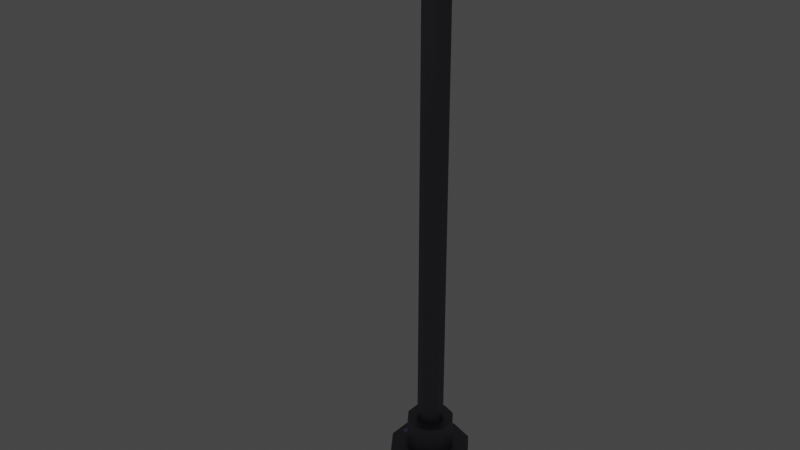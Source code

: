 # Source: lamppost.blend  (saved by Blender 3.6.11; exported with 4.5.12 LTS)
import bpy
from mathutils import Matrix  # noqa: F401  (used for matrix-valued properties, if any)

bpy.ops.wm.read_factory_settings(use_empty=True)
scene = bpy.context.scene
scene.name = 'Scene'

# ---- collections
col_collection = bpy.data.collections.new('Collection'); scene.collection.children.link(col_collection)

# ---- materials (node trees are filled in below, after node groups)
mat_main = bpy.data.materials.new('main')
mat_main.use_transparent_shadow = False
mat_light = bpy.data.materials.new('light')
mat_light.use_transparent_shadow = False
mat_bolt = bpy.data.materials.new('bolt')
mat_bolt.use_transparent_shadow = False

# ---- material node trees
mat_main.use_nodes = True; mat_main.node_tree.nodes.clear()
_N = mat_main.node_tree.nodes; _L = mat_main.node_tree.links
n0 = _N.new('ShaderNodeBsdfPrincipled'); n0.name = 'Principled BSDF'; n0.location = (10, 300)
n0.distribution = 'GGX'
n0.subsurface_method = 'RANDOM_WALK_SKIN'
n0.inputs[0].default_value = (0.1715, 0.1592, 0.1845, 1.0)
n0.inputs[1].default_value = 0.8189
n0.inputs[3].default_value = 1.45
n0.inputs[27].default_value = (0.0, 0.0, 0.0, 1.0)
n0.inputs[28].default_value = 1.0
n1 = _N.new('ShaderNodeOutputMaterial'); n1.name = 'Material Output'; n1.location = (300, 300)
_L.new(n0.outputs[0], n1.inputs[0])
n1.is_active_output = True
mat_light.use_nodes = True; mat_light.node_tree.nodes.clear()
_N = mat_light.node_tree.nodes; _L = mat_light.node_tree.links
n0 = _N.new('ShaderNodeBsdfPrincipled'); n0.name = 'Principled BSDF'; n0.location = (10, 300)
n0.distribution = 'GGX'
n0.subsurface_method = 'RANDOM_WALK_SKIN'
n0.inputs[3].default_value = 1.45
n0.inputs[28].default_value = 7.5
n1 = _N.new('ShaderNodeOutputMaterial'); n1.name = 'Material Output'; n1.location = (300, 300)
_L.new(n0.outputs[0], n1.inputs[0])
n1.is_active_output = True
mat_bolt.use_nodes = True; mat_bolt.node_tree.nodes.clear()
_N = mat_bolt.node_tree.nodes; _L = mat_bolt.node_tree.links
n0 = _N.new('ShaderNodeBsdfPrincipled'); n0.name = 'Principled BSDF'; n0.location = (10, 300)
n0.distribution = 'GGX'
n0.subsurface_method = 'RANDOM_WALK_SKIN'
n0.inputs[0].default_value = (0.3071, 0.3944, 0.8, 1.0)
n0.inputs[3].default_value = 1.45
n0.inputs[27].default_value = (0.0, 0.0, 0.0, 1.0)
n0.inputs[28].default_value = 1.0
n1 = _N.new('ShaderNodeOutputMaterial'); n1.name = 'Material Output'; n1.location = (300, 300)
_L.new(n0.outputs[0], n1.inputs[0])
n1.is_active_output = True

# ---- world
world_world = bpy.data.worlds.new('World'); scene.world = world_world
world_world.use_nodes = True; world_world.node_tree.nodes.clear()
_N = world_world.node_tree.nodes; _L = world_world.node_tree.links
n0 = _N.new('ShaderNodeOutputWorld'); n0.name = 'World Output'; n0.location = (300, 300)
n1 = _N.new('ShaderNodeBackground'); n1.name = 'Background'; n1.location = (10, 300)
n1.inputs[0].default_value = (0.05088, 0.05088, 0.05088, 1.0)
_L.new(n1.outputs[0], n0.inputs[0])
n0.is_active_output = True
world_world.color = (0.05088, 0.05088, 0.05088)
world_world.use_sun_shadow = False
world_world.sun_shadow_jitter_overblur = 0.0

# ---- meshes
me_circle_001 = bpy.data.meshes.new('Circle.001')
me_circle_001.from_pydata([(0.0, 0.5, 0.0), (-0.2939, 0.4045, 0.0), (-0.4755, 0.1545, 0.0), (-0.4755, -0.1545, 0.0), (-0.2939, -0.4045, 0.0), (0.0, -0.5, 0.0), (0.2939, -0.4045, 0.0), (0.4755, -0.1545, 0.0), (0.4755, 0.1545, 0.0), (0.2939, 0.4045, 0.0), (0.0, 0.2892, 0.2), (-0.17, 0.234, 0.2), (-0.2751, 0.08938, 0.2), (-0.2751, -0.08938, 0.2), (-0.17, -0.234, 0.2), (0.0, -0.2892, 0.2), (0.17, -0.234, 0.2), (0.2751, -0.08938, 0.2), (0.2751, 0.08938, 0.2), (0.17, 0.234, 0.2), (-0.2939, 0.4045, 0.2), (0.0, 0.5, 0.2), (-0.4755, 0.1545, 0.2), (-0.4755, -0.1545, 0.2), (-0.2939, -0.4045, 0.2), (0.0, -0.5, 0.2), (0.2939, -0.4045, 0.2), (0.4755, -0.1545, 0.2), (0.4755, 0.1545, 0.2), (0.2939, 0.4045, 0.2), (-5.707e-09, 0.1647, 0.5767), (-0.09681, 0.1332, 0.5767), (-0.1566, 0.0509, 0.5767), (-0.1566, -0.0509, 0.5767), (-0.09681, -0.1332, 0.5767), (-5.707e-09, -0.1647, 0.5767), (0.09681, -0.1332, 0.5767), (0.1566, -0.0509, 0.5767), (0.1566, 0.0509, 0.5767), (0.09681, 0.1332, 0.5767), (-0.17, 0.234, 0.5767), (-5.707e-09, 0.2892, 0.5767), (-0.2751, 0.08938, 0.5767), (-0.2751, -0.08938, 0.5767), (-0.17, -0.234, 0.5767), (-5.707e-09, -0.2892, 0.5767), (0.17, -0.234, 0.5767), (0.2751, -0.08938, 0.5767), (0.2751, 0.08938, 0.5767), (0.17, 0.234, 0.5767), (2.735e-07, 0.07105, 6.521), (-0.04176, 0.05748, 6.521), (-0.06757, 0.02196, 6.521), (-0.06757, -0.02196, 6.521), (-0.04176, -0.05748, 6.521), (2.706e-07, -0.07105, 6.521), (0.04176, -0.05748, 6.521), (0.06757, -0.02196, 6.521), (0.06757, 0.02196, 6.521), (0.04176, 0.05748, 6.521), (-0.09681, -0.1332, 6.282), (2.609e-07, -0.1647, 6.282), (0.09681, -0.1332, 6.282), (-0.09681, -0.1332, 5.95), (0.09681, -0.1332, 5.95), (2.609e-07, -0.1647, 6.282), (2.454e-07, -0.1647, 6.1), (-0.04352, -0.1332, 6.1), (-0.09681, -0.1332, 6.154), (-0.09681, -0.1332, 6.047), (-0.04612, -0.1497, 6.1), (-0.09681, -0.1332, 6.229), (-0.04352, -0.1332, 6.282), (-0.04612, -0.1497, 6.282), (-0.09681, -0.1332, 6.282), (0.09681, -0.1332, 6.154), (0.04352, -0.1332, 6.1), (0.04612, -0.1497, 6.1), (0.09681, -0.1332, 6.047), (0.04352, -0.1332, 6.282), (0.09681, -0.1332, 6.229), (0.09681, -0.1332, 6.282), (0.04612, -0.1497, 6.282), (-0.09681, -1.669, 6.154), (-0.04352, -1.669, 6.1), (-0.04352, -1.669, 6.282), (-0.09681, -1.669, 6.229), (0.04352, -1.669, 6.1), (0.09681, -1.669, 6.154), (0.09681, -1.669, 6.229), (0.04352, -1.669, 6.282), (-0.09681, 0.1332, 6.521), (2.721e-07, 0.1647, 6.521), (-0.1566, 0.0509, 6.521), (-0.1566, -0.0509, 6.521), (-0.09681, -0.1332, 6.521), (2.721e-07, -0.1647, 6.521), (0.09681, -0.1332, 6.521), (0.1566, -0.0509, 6.521), (0.1566, 0.0509, 6.521), (0.09681, 0.1332, 6.521), (-0.04176, 0.05748, 6.407), (-7.816e-07, 0.07105, 6.407), (-0.06757, 0.02196, 6.407), (-0.06757, -0.02196, 6.407), (-0.04176, -0.05748, 6.407), (-7.845e-07, -0.07105, 6.407), (0.04176, -0.05748, 6.407), (0.06757, -0.02196, 6.407), (0.06757, 0.02196, 6.407), (0.04176, 0.05748, 6.407), (0.09681, -1.182, 6.229), (0.04352, -1.182, 6.282), (0.09681, -1.182, 6.154), (0.04352, -1.182, 6.1), (-0.09681, -1.182, 6.229), (-0.04352, -1.182, 6.282), (-0.04352, -1.182, 6.1), (-0.09681, -1.182, 6.154), (0.04352, -1.485, 6.282), (0.09681, -1.485, 6.154), (-0.09681, -1.485, 6.229), (-0.04352, -1.485, 6.1), (0.09681, -1.485, 6.229), (0.04352, -1.485, 6.1), (-0.04352, -1.485, 6.282), (-0.09681, -1.485, 6.154), (0.04352, -1.485, 6.01), (0.04352, -1.182, 6.01), (-0.04352, -1.182, 6.01), (-0.04352, -1.485, 6.01), (-0.04352, -1.182, 6.01), (-0.04352, -1.485, 6.01), (-0.1, -1.182, 6.01), (-0.1, -1.485, 6.01), (0.1, -1.485, 6.01), (0.1, -1.182, 6.01), (0.04352, -1.15, 6.01), (-0.04352, -1.15, 6.01), (0.04352, -1.55, 6.01), (-0.04352, -1.55, 6.01), (0.07, -1.485, 5.9), (0.07, -1.182, 5.9), (-0.04352, -1.182, 5.9), (-0.04352, -1.485, 5.9), (-0.07, -1.182, 5.9), (-0.07, -1.485, 5.9), (-0.1, -1.182, 5.9), (-0.1, -1.485, 5.9), (0.1, -1.485, 5.9), (0.1, -1.182, 5.9), (0.04352, -1.15, 5.9), (-0.04352, -1.15, 5.9), (0.04352, -1.55, 5.9), (-0.04352, -1.55, 5.9), (0.0565, -1.472, 5.914), (0.0565, -1.472, 5.9), (0.0565, -1.195, 5.9), (-0.0565, -1.195, 5.9), (-0.0565, -1.472, 5.914), (-0.0565, -1.472, 5.9), (0.0565, -1.195, 5.914), (-0.0565, -1.195, 5.914)], [(129, 143), (144, 130), (146, 148)], [(1, 0, 9, 8, 7, 6, 5, 4, 3, 2), (11, 12, 42, 40), (4, 5, 25, 24), (1, 2, 22, 20), (8, 9, 29, 28), (5, 6, 26, 25), (2, 3, 23, 22), (9, 0, 21, 29), (6, 7, 27, 26), (3, 4, 24, 23), (0, 1, 20, 21), (7, 8, 28, 27), (11, 10, 21, 20), (12, 11, 20, 22), (13, 12, 22, 23), (14, 13, 23, 24), (15, 14, 24, 25), (16, 15, 25, 26), (17, 16, 26, 27), (18, 17, 27, 28), (19, 18, 28, 29), (10, 19, 29, 21), (18, 19, 49, 48), (15, 16, 46, 45), (12, 13, 43, 42), (19, 10, 41, 49), (16, 17, 47, 46), (13, 14, 44, 43), (10, 11, 40, 41), (17, 18, 48, 47), (14, 15, 45, 44), (31, 30, 41, 40), (32, 31, 40, 42), (33, 32, 42, 43), (34, 33, 43, 44), (35, 34, 44, 45), (36, 35, 45, 46), (37, 36, 46, 47), (38, 37, 47, 48), (39, 38, 48, 49), (30, 39, 49, 41), (50, 51, 101, 102), (33, 34, 63, 60, 95, 94), (60, 61, 96, 95), (30, 31, 91, 92), (61, 62, 97, 96), (31, 32, 93, 91), (37, 38, 99, 98), (37, 98, 97, 62, 64, 36), (39, 30, 92, 100), (61, 60, 74, 73, 65), (38, 39, 100, 99), (124, 87, 84, 122), (64, 62, 81, 80, 75, 78), (32, 33, 94, 93), (85, 86, 83, 84, 87, 88, 89, 90), (35, 66, 70, 69, 63, 34), (62, 61, 65, 82, 81), (119, 125, 85, 90), (120, 123, 89, 88), (64, 78, 77, 66, 35, 36), (60, 63, 69, 68, 71, 74), (67, 68, 69, 70), (71, 72, 73, 74), (75, 76, 77, 78), (79, 80, 81, 82), (111, 80, 79, 112), (120, 88, 87, 124), (121, 86, 85, 125), (122, 84, 83, 126), (121, 126, 83, 86), (51, 50, 92, 91), (52, 51, 91, 93), (53, 52, 93, 94), (54, 53, 94, 95), (55, 54, 95, 96), (56, 55, 96, 97), (57, 56, 97, 98), (58, 57, 98, 99), (59, 58, 99, 100), (50, 59, 100, 92), (101, 103, 104, 105, 106, 107, 108, 109, 110, 102), (57, 58, 109, 108), (54, 55, 106, 105), (51, 52, 103, 101), (58, 59, 110, 109), (55, 56, 107, 106), (52, 53, 104, 103), (59, 50, 102, 110), (56, 57, 108, 107), (53, 54, 105, 104), (71, 68, 118, 115), (67, 117, 118, 68), (71, 115, 116, 72), (75, 113, 114, 76), (123, 111, 112, 119), (75, 80, 111, 113), (79, 72, 116, 112), (76, 114, 117, 67), (89, 123, 119, 90), (115, 118, 126, 121), (117, 122, 126, 118), (115, 121, 125, 116), (113, 120, 124, 114), (113, 111, 123, 120), (112, 116, 125, 119), (117, 114, 128, 129), (124, 122, 130, 127), (114, 124, 127, 128), (122, 117, 129, 130), (130, 129, 131, 132), (139, 140, 154, 153), (133, 134, 148, 147), (133, 131, 138, 129), (134, 140, 154, 148), (142, 141, 149, 150), (141, 153, 149), (146, 145, 147, 148, 154, 144), (143, 142, 150, 151, 152, 147, 145), (139, 135, 149, 153), (138, 133, 147, 152), (137, 138, 152, 151), (136, 137, 151, 150), (135, 136, 150, 149), (132, 134, 133, 131), (133, 129, 131, 138), (129, 128, 137, 138), (128, 127, 135, 136), (136, 128, 137), (130, 140, 139, 127), (134, 132, 140), (135, 139, 127), (160, 156, 155, 159), (154, 144, 141, 153), (157, 156, 141, 142), (160, 158, 145, 146), (156, 160, 146, 141), (158, 157, 142, 145), (155, 161, 162, 159), (156, 157, 161, 155), (157, 158, 162, 161), (158, 160, 159, 162)])
me_circle_001.polygons.foreach_set('material_index', [0, 0, 0, 0, 0, 0, 0, 0, 0, 0, 0, 0, 0, 0, 0, 0, 0, 0, 0, 0, 0, 0, 0, 0, 0, 0, 0, 0, 0, 0, 0, 0, 0, 0, 0, 0, 0, 0, 0, 0, 0, 0, 0, 0, 0, 0, 0, 0, 0, 0, 0, 0, 0, 0, 0, 0, 0, 0, 0, 0, 0, 0, 0, 0, 0, 0, 0, 0, 0, 0, 0, 0, 0, 0, 0, 0, 0, 0, 0, 0, 0, 0, 0, 0, 0, 0, 0, 0, 0, 0, 0, 0, 0, 0, 0, 0, 0, 0, 0, 0, 0, 0, 0, 0, 0, 0, 0, 0, 0, 0, 0, 0, 0, 0, 0, 0, 0, 0, 0, 0, 0, 0, 0, 0, 0, 0, 0, 0, 0, 0, 0, 0, 0, 0, 0, 0, 0, 0, 1, 0, 0, 0])
_uv = me_circle_001.uv_layers.new(name='UVMap')
_uv.uv.foreach_set('vector', [0.0, 0.0, 0.0, 0.0, 0.0, 0.0, 0.0, 0.0, 0.0, 0.0, 0.0, 0.0, 0.0, 0.0, 0.0, 0.0, 0.0, 0.0, 0.0, 0.0, 0.0, 0.0, 0.0, 0.0, 0.0, 0.0, 0.0, 0.0, 0.0, 0.0, 0.0, 0.0, 0.0, 0.0, 0.0, 0.0, 0.0, 0.0, 0.0, 0.0, 0.0, 0.0, 0.0, 0.0, 0.0, 0.0, 0.0, 0.0, 0.0, 0.0, 0.0, 0.0, 0.0, 0.0, 0.0, 0.0, 0.0, 0.0, 0.0, 0.0, 0.0, 0.0, 0.0, 0.0, 0.0, 0.0, 0.0, 0.0, 0.0, 0.0, 0.0, 0.0, 0.0, 0.0, 0.0, 0.0, 0.0, 0.0, 0.0, 0.0, 0.0, 0.0, 0.0, 0.0, 0.0, 0.0, 0.0, 0.0, 0.0, 0.0, 0.0, 0.0, 0.0, 0.0, 0.0, 0.0, 0.0, 0.0, 0.0, 0.0, 0.0, 0.0, 0.0, 0.0, 0.0, 0.0, 0.0, 0.0, 0.0, 0.0, 0.0, 0.0, 0.0, 0.0, 0.0, 0.0, 0.0, 0.0, 0.0, 0.0, 0.0, 0.0, 0.0, 0.0, 0.0, 0.0, 0.0, 0.0, 0.0, 0.0, 0.0, 0.0, 0.0, 0.0, 0.0, 0.0, 0.0, 0.0, 0.0, 0.0, 0.0, 0.0, 0.0, 0.0, 0.0, 0.0, 0.0, 0.0, 0.0, 0.0, 0.0, 0.0, 0.0, 0.0, 0.0, 0.0, 0.0, 0.0, 0.0, 0.0, 0.0, 0.0, 0.0, 0.0, 0.0, 0.0, 0.0, 0.0, 0.0, 0.0, 0.0, 0.0, 0.0, 0.0, 0.0, 0.0, 0.0, 0.0, 0.0, 0.0, 0.0, 0.0, 0.0, 0.0, 0.0, 0.0, 0.0, 0.0, 0.0, 0.0, 0.0, 0.0, 0.0, 0.0, 0.0, 0.0, 0.0, 0.0, 0.0, 0.0, 0.0, 0.0, 0.0, 0.0, 0.0, 0.0, 0.0, 0.0, 0.0, 0.0, 0.0, 0.0, 0.0, 0.0, 0.0, 0.0, 0.0, 0.0, 0.0, 0.0, 0.0, 0.0, 0.0, 0.0, 0.0, 0.0, 0.0, 0.0, 0.0, 0.0, 0.0, 0.0, 0.0, 0.0, 0.0, 0.0, 0.0, 0.0, 0.0, 0.0, 0.0, 0.0, 0.0, 0.0, 0.0, 0.0, 0.0, 0.0, 0.0, 0.0, 0.0, 0.0, 0.0, 0.0, 0.0, 0.0, 0.0, 0.0, 0.0, 0.0, 0.0, 0.0, 0.0, 0.0, 0.0, 0.0, 0.0, 0.0, 0.0, 0.0, 0.0, 0.0, 0.0, 0.0, 0.0, 0.0, 0.0, 0.0, 0.0, 0.0, 0.0, 0.0, 0.0, 0.0, 0.0, 0.0, 0.0, 0.0, 0.0, 0.0, 0.0, 0.0, 0.0, 0.0, 0.0, 0.0, 0.0, 0.0, 0.0, 0.0, 0.0, 0.0, 0.0, 0.0, 0.0, 0.0, 0.0, 0.0, 0.0, 0.0, 0.0, 0.0, 0.0, 0.0, 0.0, 0.0, 0.0, 0.0, 0.0, 0.0, 0.0, 0.0, 0.0, 0.0, 0.0, 0.0, 0.0, 0.0, 0.0, 0.0, 0.0, 0.0, 0.0, 0.0, 0.0, 0.0, 0.0, 0.0, 0.0, 0.0, 0.0, 0.0, 0.0, 0.0, 0.0, 0.0, 0.0, 0.0, 0.0, 0.0, 0.0, 0.0, 0.0, 0.0, 0.0, 0.0, 0.0, 0.0, 0.0, 0.0, 0.0, 0.0, 0.0, 0.0, 0.0, 0.0, 0.0, 0.0, 0.0, 0.0, 0.0, 0.0, 0.0, 0.0, 0.0, 0.0, 0.0, 0.0, 0.0, 0.0, 0.0, 0.0, 0.0, 0.0, 0.0, 0.0, 0.0, 0.0, 0.0, 0.0, 0.0, 0.0, 0.0, 0.0, 0.0, 0.0, 0.0, 0.0, 0.0, 0.0, 0.0, 0.0, 0.0, 0.0, 0.0, 0.0, 0.0, 0.0, 0.0, 0.0, 0.0, 0.0, 0.0, 0.0, 0.0, 0.0, 0.0, 0.0, 0.0, 0.0, 0.0, 0.0, 0.0, 0.0, 0.0, 0.0, 0.0, 0.0, 0.0, 0.0, 0.0, 0.0, 0.0, 0.0, 0.0, 0.0, 0.0, 0.0, 0.0, 0.0, 0.0, 0.0, 0.0, 0.0, 0.0, 0.0, 0.0, 0.0, 0.0, 0.0, 0.0, 0.0, 0.0, 0.0, 0.0, 0.0, 0.0, 0.0, 0.0, 0.0, 0.0, 0.0, 0.0, 0.0, 0.0, 0.0, 0.0, 0.0, 0.0, 0.0, 0.0, 0.0, 0.0, 0.0, 0.0, 0.0, 0.0, 0.0, 0.0, 0.0, 0.0, 0.0, 0.0, 0.0, 0.0, 0.0, 0.0, 0.0, 0.0, 0.0, 0.0, 0.0, 0.0, 0.0, 0.0, 0.0, 0.0, 0.0, 0.0, 0.0, 0.0, 0.0, 0.0, 0.0, 0.0, 0.0, 0.0, 0.0, 0.0, 0.0, 0.0, 0.0, 0.0, 0.0, 0.0, 0.0, 0.0, 0.0, 0.0, 0.0, 0.0, 0.0, 0.0, 0.0, 0.0, 0.0, 0.0, 0.0, 0.0, 0.0, 0.0, 0.0, 0.0, 0.0, 0.0, 0.0, 0.0, 0.0, 0.0, 0.0, 0.0, 0.0, 0.0, 0.0, 0.0, 0.0, 0.0, 0.0, 0.0, 0.0, 0.0, 0.0, 0.0, 0.0, 0.0, 0.0, 0.0, 0.0, 0.0, 0.0, 0.0, 0.0, 0.0, 0.0, 0.0, 0.0, 0.0, 0.0, 0.0, 0.0, 0.0, 0.0, 0.0, 0.0, 0.0, 0.0, 0.0, 0.0, 0.0, 0.0, 0.0, 0.0, 0.0, 0.0, 0.0, 0.0, 0.0, 0.0, 0.0, 0.0, 0.0, 0.0, 0.0, 0.0, 0.0, 0.0, 0.0, 0.0, 0.0, 0.0, 0.0, 0.0, 0.0, 0.0, 0.0, 0.0, 0.0, 0.0, 0.0, 0.0, 0.0, 0.0, 0.0, 0.0, 0.0, 0.0, 0.0, 0.0, 0.0, 0.0, 0.0, 0.0, 0.0, 0.0, 0.0, 0.0, 0.0, 0.0, 0.0, 0.0, 0.0, 0.0, 0.0, 0.0, 0.0, 0.0, 0.0, 0.0, 0.0, 0.0, 0.0, 0.0, 0.0, 0.0, 0.0, 0.0, 0.0, 0.0, 0.0, 0.0, 0.0, 0.0, 0.0, 0.0, 0.0, 0.0, 0.0, 0.0, 0.0, 0.0, 0.0, 0.0, 0.0, 0.0, 0.0, 0.0, 0.0, 0.0, 0.0, 0.0, 0.0, 0.0, 0.0, 0.0, 0.0, 0.0, 0.0, 0.0, 0.0, 0.0, 0.0, 0.0, 0.0, 0.0, 0.0, 0.0, 0.0, 0.0, 0.0, 0.0, 0.0, 0.0, 0.0, 0.0, 0.0, 0.0, 0.0, 0.0, 0.0, 0.0, 0.0, 0.0, 0.0, 0.0, 0.0, 0.0, 0.0, 0.0, 0.0, 0.0, 0.0, 0.0, 0.0, 0.0, 0.0, 0.0, 0.0, 0.0, 0.0, 0.0, 0.0, 0.0, 0.0, 0.0, 0.0, 0.0, 0.0, 0.0, 0.0, 0.0, 0.0, 0.0, 0.0, 0.0, 0.0, 0.0, 0.0, 0.0, 0.0, 0.0, 0.0, 0.0, 0.0, 0.0, 0.0, 0.0, 0.0, 0.0, 0.0, 0.0, 0.0, 0.0, 0.0, 0.0, 0.0, 0.0, 0.0, 0.0, 0.0, 0.0, 0.0, 0.0, 0.0, 0.0, 0.0, 0.0, 0.0, 0.0, 0.0, 0.0, 0.0, 0.0, 0.0, 0.0, 0.0, 0.0, 0.0, 0.0, 0.0, 0.0, 0.0, 0.0, 0.0, 0.0, 0.0, 0.0, 0.0, 0.0, 0.0, 0.0, 0.0, 0.0, 0.0, 0.0, 0.0, 0.0, 0.0, 0.0, 0.0, 0.0, 0.0, 0.0, 0.0, 0.0, 0.0, 0.0, 0.0, 0.0, 0.0, 0.0, 0.0, 0.0, 0.0, 0.0, 0.0, 0.0, 0.0, 0.0, 0.0, 0.0, 0.0, 0.0, 0.0, 0.0, 0.0, 0.0, 0.0, 0.0, 0.0, 0.0, 0.0, 0.0, 0.0, 0.0, 0.0, 0.0, 0.0, 0.0, 0.0, 0.0, 0.0, 0.0, 0.0, 0.0, 0.0, 0.0, 0.0, 0.0, 0.0, 0.0, 0.0, 0.0, 0.0, 0.0, 0.0, 0.0, 0.0, 0.0, 0.0, 0.0, 0.0, 0.0, 0.0, 0.0, 0.0, 0.0, 0.0, 0.0, 0.0, 0.0, 0.0, 0.0, 0.0, 0.0, 0.0, 0.0, 0.0, 0.0, 0.0, 0.0, 0.0, 0.0, 0.0, 0.0, 0.0, 0.0, 0.0, 0.0, 0.0, 0.0, 0.0, 0.0, 0.0, 0.0, 0.0, 0.0, 0.0, 0.0, 0.0, 0.0, 0.0, 0.0, 0.0, 0.0, 0.0, 0.0, 0.0, 0.0, 0.0, 0.0, 0.0, 0.0, 0.0, 0.0, 0.0, 0.0, 0.0, 0.0, 0.0, 0.0, 0.0, 0.0, 0.0, 0.0, 0.0, 0.0, 0.0, 0.0, 0.0, 0.0, 0.0, 0.0, 0.0, 0.0, 0.0, 0.0, 0.0, 0.0, 0.0, 0.0, 0.0, 0.0, 0.0, 0.0, 0.0, 0.0, 0.0, 0.0, 0.0, 0.0, 0.0, 0.0, 0.0, 0.0, 0.0, 0.0, 0.0, 0.0, 0.0, 0.0, 0.0, 0.0, 0.0, 0.0, 0.0, 0.0, 0.0, 0.0, 0.0, 0.0, 0.0, 0.0, 0.0, 0.0, 0.0, 0.0, 0.0, 0.0, 0.0, 0.0, 0.0, 0.0, 0.0, 0.0, 0.0, 0.0, 0.0, 0.0, 0.0, 0.0, 0.0, 0.0, 0.0, 0.0, 0.0, 0.0, 0.0, 0.0, 0.0, 0.0, 0.0, 0.0, 0.0, 0.0, 0.0, 0.0, 0.0, 0.0, 0.0, 0.0, 0.0, 0.0, 0.0, 0.0, 0.0, 0.0, 0.0, 0.0, 0.0, 0.0, 0.0, 0.0, 0.0, 0.0, 0.0, 0.0, 0.0, 0.0, 0.0, 0.0, 0.0, 0.0, 0.0, 0.0, 0.0, 0.0, 0.0, 0.0, 0.0, 0.0, 0.0, 0.0, 0.0, 0.0, 0.0, 0.0, 0.0, 0.0, 0.0, 0.0, 0.0, 0.0, 0.0, 0.0, 0.0, 0.0, 0.0, 0.0, 0.0, 0.0, 0.0, 0.0, 0.0, 0.0, 0.0, 0.0, 0.0, 0.0, 0.0, 0.0, 0.0, 0.0, 0.0, 0.0, 0.0, 0.0, 0.0, 0.0, 0.0, 0.0, 0.0, 0.0, 0.0, 0.0, 0.0, 0.0, 0.0, 0.0, 0.0, 0.0, 0.0, 0.0, 0.0, 0.0, 0.0, 0.0, 0.0, 0.0, 0.0, 0.0, 0.0, 0.0, 0.0, 0.0, 0.0, 0.0, 0.0, 0.0, 0.0, 0.0, 0.0, 0.0, 0.0, 0.0, 0.0, 0.0, 0.0, 0.0, 0.0, 0.0, 0.0, 0.0, 0.0, 0.0, 0.0, 0.0, 0.0, 0.0, 0.0, 0.0, 0.0, 0.0, 0.0, 0.0, 0.0, 0.0, 0.0, 0.0, 0.0, 0.0, 0.0, 0.0, 0.0, 0.0, 0.0, 0.0, 0.0, 0.0, 0.0, 0.0, 0.0, 0.0, 0.0, 0.0, 0.0, 0.0, 0.0, 0.0, 0.0, 0.0, 0.0, 0.0, 0.0, 0.0, 0.0, 0.0, 0.0, 0.0, 0.0, 0.0, 0.0, 0.0, 0.0, 0.0, 0.0, 0.0, 0.0, 0.0, 0.0, 0.0, 0.0, 0.0, 0.0, 0.0, 0.0, 0.0, 0.0, 0.0, 0.0, 0.0, 0.0, 0.0, 0.0, 0.0, 0.0, 0.0, 0.0, 0.0])
me_circle_001.materials.append(mat_main)
me_circle_001.materials.append(mat_light)
me_circle_001.update()
me_circle_003 = bpy.data.meshes.new('Circle.003')
me_circle_003.from_pydata([(0.0, 0.1, 0.0), (-0.0866, 0.05, 0.0), (-0.0866, -0.05, 0.0), (0.0, -0.1, 0.0), (0.0866, -0.05, 0.0), (0.0866, 0.05, 0.0), (-0.05778, 0.03336, 0.02958), (0.0, 0.06672, 0.02958), (-0.05778, -0.03336, 0.02958), (0.0, -0.06672, 0.02958), (0.05778, -0.03336, 0.02958), (0.05778, 0.03336, 0.02958)], [], [(1, 0, 5, 4, 3, 2), (6, 8, 9, 10, 11, 7), (4, 5, 11, 10), (2, 3, 9, 8), (0, 1, 6, 7), (5, 0, 7, 11), (3, 4, 10, 9), (1, 2, 8, 6)])
_uv = me_circle_003.uv_layers.new(name='UVMap')
_uv.uv.foreach_set('vector', [0.0, 0.0, 0.0, 0.0, 0.0, 0.0, 0.0, 0.0, 0.0, 0.0, 0.0, 0.0, 0.0, 0.0, 0.0, 0.0, 0.0, 0.0, 0.0, 0.0, 0.0, 0.0, 0.0, 0.0, 0.0, 0.0, 0.0, 0.0, 0.0, 0.0, 0.0, 0.0, 0.0, 0.0, 0.0, 0.0, 0.0, 0.0, 0.0, 0.0, 0.0, 0.0, 0.0, 0.0, 0.0, 0.0, 0.0, 0.0, 0.0, 0.0, 0.0, 0.0, 0.0, 0.0, 0.0, 0.0, 0.0, 0.0, 0.0, 0.0, 0.0, 0.0, 0.0, 0.0, 0.0, 0.0, 0.0, 0.0, 0.0, 0.0, 0.0, 0.0])
me_circle_003.materials.append(mat_bolt)
me_circle_003.update()
me_circle_004 = bpy.data.meshes.new('Circle.004')
me_circle_004.from_pydata([(0.0, 0.1, 0.0), (-0.0866, 0.05, 0.0), (-0.0866, -0.05, 0.0), (0.0, -0.1, 0.0), (0.0866, -0.05, 0.0), (0.0866, 0.05, 0.0), (-0.05778, 0.03336, 0.02958), (0.0, 0.06672, 0.02958), (-0.05778, -0.03336, 0.02958), (0.0, -0.06672, 0.02958), (0.05778, -0.03336, 0.02958), (0.05778, 0.03336, 0.02958)], [], [(1, 0, 5, 4, 3, 2), (6, 8, 9, 10, 11, 7), (4, 5, 11, 10), (2, 3, 9, 8), (0, 1, 6, 7), (5, 0, 7, 11), (3, 4, 10, 9), (1, 2, 8, 6)])
_uv = me_circle_004.uv_layers.new(name='UVMap')
_uv.uv.foreach_set('vector', [0.0, 0.0, 0.0, 0.0, 0.0, 0.0, 0.0, 0.0, 0.0, 0.0, 0.0, 0.0, 0.0, 0.0, 0.0, 0.0, 0.0, 0.0, 0.0, 0.0, 0.0, 0.0, 0.0, 0.0, 0.0, 0.0, 0.0, 0.0, 0.0, 0.0, 0.0, 0.0, 0.0, 0.0, 0.0, 0.0, 0.0, 0.0, 0.0, 0.0, 0.0, 0.0, 0.0, 0.0, 0.0, 0.0, 0.0, 0.0, 0.0, 0.0, 0.0, 0.0, 0.0, 0.0, 0.0, 0.0, 0.0, 0.0, 0.0, 0.0, 0.0, 0.0, 0.0, 0.0, 0.0, 0.0, 0.0, 0.0, 0.0, 0.0, 0.0, 0.0])
me_circle_004.materials.append(mat_bolt)
me_circle_004.update()
me_circle_005 = bpy.data.meshes.new('Circle.005')
me_circle_005.from_pydata([(0.0, 0.1, 0.0), (-0.0866, 0.05, 0.0), (-0.0866, -0.05, 0.0), (0.0, -0.1, 0.0), (0.0866, -0.05, 0.0), (0.0866, 0.05, 0.0), (-0.05778, 0.03336, 0.02958), (0.0, 0.06672, 0.02958), (-0.05778, -0.03336, 0.02958), (0.0, -0.06672, 0.02958), (0.05778, -0.03336, 0.02958), (0.05778, 0.03336, 0.02958)], [], [(1, 0, 5, 4, 3, 2), (6, 8, 9, 10, 11, 7), (4, 5, 11, 10), (2, 3, 9, 8), (0, 1, 6, 7), (5, 0, 7, 11), (3, 4, 10, 9), (1, 2, 8, 6)])
_uv = me_circle_005.uv_layers.new(name='UVMap')
_uv.uv.foreach_set('vector', [0.0, 0.0, 0.0, 0.0, 0.0, 0.0, 0.0, 0.0, 0.0, 0.0, 0.0, 0.0, 0.0, 0.0, 0.0, 0.0, 0.0, 0.0, 0.0, 0.0, 0.0, 0.0, 0.0, 0.0, 0.0, 0.0, 0.0, 0.0, 0.0, 0.0, 0.0, 0.0, 0.0, 0.0, 0.0, 0.0, 0.0, 0.0, 0.0, 0.0, 0.0, 0.0, 0.0, 0.0, 0.0, 0.0, 0.0, 0.0, 0.0, 0.0, 0.0, 0.0, 0.0, 0.0, 0.0, 0.0, 0.0, 0.0, 0.0, 0.0, 0.0, 0.0, 0.0, 0.0, 0.0, 0.0, 0.0, 0.0, 0.0, 0.0, 0.0, 0.0])
me_circle_005.materials.append(mat_bolt)
me_circle_005.update()
me_circle_006 = bpy.data.meshes.new('Circle.006')
me_circle_006.from_pydata([(0.0, 0.1, 0.0), (-0.0866, 0.05, 0.0), (-0.0866, -0.05, 0.0), (0.0, -0.1, 0.0), (0.0866, -0.05, 0.0), (0.0866, 0.05, 0.0), (-0.05778, 0.03336, 0.02958), (0.0, 0.06672, 0.02958), (-0.05778, -0.03336, 0.02958), (0.0, -0.06672, 0.02958), (0.05778, -0.03336, 0.02958), (0.05778, 0.03336, 0.02958)], [], [(1, 0, 5, 4, 3, 2), (6, 8, 9, 10, 11, 7), (4, 5, 11, 10), (2, 3, 9, 8), (0, 1, 6, 7), (5, 0, 7, 11), (3, 4, 10, 9), (1, 2, 8, 6)])
_uv = me_circle_006.uv_layers.new(name='UVMap')
_uv.uv.foreach_set('vector', [0.0, 0.0, 0.0, 0.0, 0.0, 0.0, 0.0, 0.0, 0.0, 0.0, 0.0, 0.0, 0.0, 0.0, 0.0, 0.0, 0.0, 0.0, 0.0, 0.0, 0.0, 0.0, 0.0, 0.0, 0.0, 0.0, 0.0, 0.0, 0.0, 0.0, 0.0, 0.0, 0.0, 0.0, 0.0, 0.0, 0.0, 0.0, 0.0, 0.0, 0.0, 0.0, 0.0, 0.0, 0.0, 0.0, 0.0, 0.0, 0.0, 0.0, 0.0, 0.0, 0.0, 0.0, 0.0, 0.0, 0.0, 0.0, 0.0, 0.0, 0.0, 0.0, 0.0, 0.0, 0.0, 0.0, 0.0, 0.0, 0.0, 0.0, 0.0, 0.0])
me_circle_006.materials.append(mat_bolt)
me_circle_006.update()

# ---- objects
ob_main = bpy.data.objects.new('main', me_circle_001)
ob_bolt1 = bpy.data.objects.new('bolt1', me_circle_003)
ob_bolt2 = bpy.data.objects.new('bolt2', me_circle_004)
ob_bolt3 = bpy.data.objects.new('bolt3', me_circle_005)
ob_bolt4 = bpy.data.objects.new('bolt4', me_circle_006)

# ---- transforms, parenting, visibility, modifiers, constraints
ob_main.location = (0.0, 0.0, 0.0)
ob_main.scale = (1.0, 1.0, 1.073)
ob_bolt1.location = (-0.3799, 0.0, 0.2146)
ob_bolt1.scale = (0.4266, 0.4266, 0.4266)
ob_bolt2.location = (0.0, 0.3784, 0.2146)
ob_bolt2.scale = (0.4266, 0.4266, 0.4266)
ob_bolt3.location = (0.0, -0.409, 0.2146)
ob_bolt3.scale = (0.4266, 0.4266, 0.4266)
ob_bolt4.location = (0.3822, 0.0, 0.2146)
ob_bolt4.scale = (0.4266, 0.4266, 0.4266)

# ---- collection membership
col_collection.objects.link(ob_main)
col_collection.objects.link(ob_bolt1)
col_collection.objects.link(ob_bolt2)
col_collection.objects.link(ob_bolt3)
col_collection.objects.link(ob_bolt4)

# ---- scene / render settings (as saved in the file)
scene.frame_start = 1; scene.frame_end = 250; scene.frame_set(1)
scene.render.engine = 'BLENDER_EEVEE_NEXT'
scene.cycles.sampling_pattern = 'TABULATED_SOBOL'
scene.view_settings.view_transform = 'Filmic'
bpy.context.view_layer.update()

# ---- added for rendering (the .blend has no active camera): camera
cam_auto = bpy.data.cameras.new('AutoCamera')
cam_auto.lens = 50.0
cam_auto.sensor_width = 36.0
cam_auto.clip_end = 1000.0
ob_auto_camera = bpy.data.objects.new('AutoCamera', cam_auto)
scene.collection.objects.link(ob_auto_camera)
ob_auto_camera.location = (6.83723, -8.78918, 8.96978)
ob_auto_camera.rotation_euler = (1.09748, -7.21219e-08, 0.694738)
scene.camera = ob_auto_camera
bpy.context.view_layer.update()
